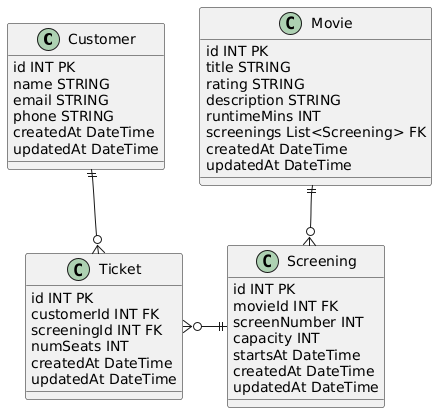

The diagram above was rendered by PlantUML. Its source (embedded in the PNG):
@startuml
class Customer {
id INT PK
name STRING
email STRING
phone STRING
createdAt DateTime
updatedAt DateTime
}

class Movie {
id INT PK
title STRING
rating STRING
description STRING
runtimeMins INT
screenings List<Screening> FK
createdAt DateTime
updatedAt DateTime
}

class Screening {
id INT PK
movieId INT FK
screenNumber INT
capacity INT
startsAt DateTime
createdAt DateTime
updatedAt DateTime
}

class Ticket {
id INT PK
customerId INT FK
screeningId INT FK
numSeats INT
createdAt DateTime
updatedAt DateTime
}



Movie ||--o{ Screening
Customer ||--o{ Ticket
Ticket }o-|| Screening
@enduml